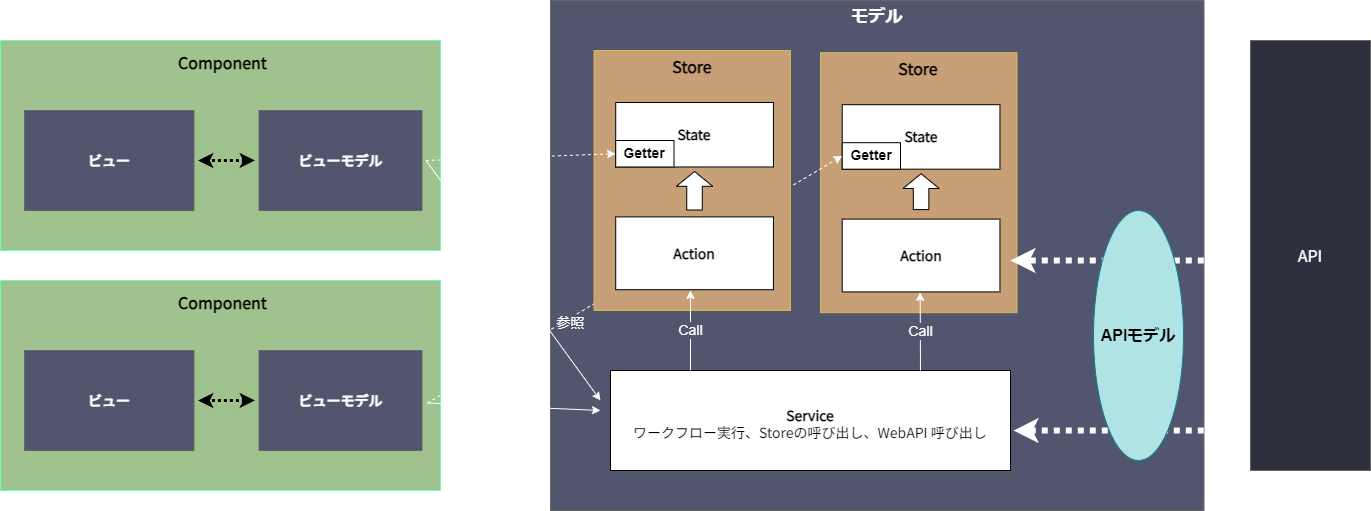

The diagram above was exported from draw.io. Its source (the exported page's mxGraphModel, read from the mxfile embedded in the PNG):
<mxGraphModel dx="1521" dy="1123" grid="1" gridSize="10" guides="1" tooltips="1" connect="1" arrows="1" fold="1" page="1" pageScale="1" pageWidth="827" pageHeight="1169" math="0" shadow="0">
  <root>
    <mxCell id="0" />
    <mxCell id="1" parent="0" />
    <mxCell id="88" value="Component" style="rounded=0;whiteSpace=wrap;html=1;align=center;spacingLeft=5;fillColor=#a0c28f;fontColor=#000000;strokeColor=#66FFB3;verticalAlign=top;fontSize=16;fontFamily=Noto Sans JP;fontSource=https%3A%2F%2Ffonts.googleapis.com%2Fcss%3Ffamily%3DNoto%2BSans%2BJP;fontStyle=1;spacingTop=6;" parent="1" vertex="1">
      <mxGeometry x="220" y="330" width="440" height="210" as="geometry" />
    </mxCell>
    <mxCell id="89" value="モデル" style="rounded=0;whiteSpace=wrap;html=1;fillColor=#51556e;fontColor=#FFFFFF;strokeColor=#666666;fontStyle=1;verticalAlign=top;fontSize=17;" parent="1" vertex="1">
      <mxGeometry x="770" y="50" width="653.5" height="510" as="geometry" />
    </mxCell>
    <mxCell id="90" value="Service&lt;br style=&quot;border-color: var(--border-color);&quot;&gt;&lt;span style=&quot;border-color: var(--border-color); font-weight: normal;&quot;&gt;ワークフロー実行、Storeの呼び出し、WebAPI 呼び出し&lt;/span&gt;&lt;span style=&quot;font-weight: normal&quot;&gt;&lt;br&gt;&lt;/span&gt;" style="rounded=0;whiteSpace=wrap;html=1;fontSize=14;fontFamily=Noto Sans JP;fontSource=https%3A%2F%2Ffonts.googleapis.com%2Fcss%3Ffamily%3DNoto%2BSans%2BJP;perimeterSpacing=9;fontStyle=1;align=center;verticalAlign=bottom;spacingBottom=27;" parent="1" vertex="1">
      <mxGeometry x="830" y="420" width="400" height="100" as="geometry" />
    </mxCell>
    <mxCell id="91" value="Component" style="rounded=0;whiteSpace=wrap;html=1;align=center;spacingLeft=5;fillColor=#a0c28f;fontColor=#000000;strokeColor=#66FFB3;verticalAlign=top;fontSize=16;fontFamily=Noto Sans JP;fontSource=https%3A%2F%2Ffonts.googleapis.com%2Fcss%3Ffamily%3DNoto%2BSans%2BJP;fontStyle=1;spacingTop=6;" parent="1" vertex="1">
      <mxGeometry x="220" y="90" width="440" height="210" as="geometry" />
    </mxCell>
    <mxCell id="92" value="&lt;b&gt;ビュー&lt;/b&gt;" style="rounded=0;whiteSpace=wrap;html=1;fontSize=14;fontFamily=Noto Sans JP;fontSource=https%3A%2F%2Ffonts.googleapis.com%2Fcss%3Ffamily%3DNoto%2BSans%2BJP;perimeterSpacing=4;fillColor=#51556e;strokeColor=#666666;fontColor=#FFFFFF;" parent="1" vertex="1">
      <mxGeometry x="244" y="160" width="169.5" height="100" as="geometry" />
    </mxCell>
    <mxCell id="93" value="&lt;b&gt;ビューモデル&lt;/b&gt;" style="rounded=0;whiteSpace=wrap;html=1;fontSize=14;fontFamily=Noto Sans JP;fontSource=https%3A%2F%2Ffonts.googleapis.com%2Fcss%3Ffamily%3DNoto%2BSans%2BJP;perimeterSpacing=4;fillColor=#51556e;fontColor=#FFFFFF;strokeColor=#666666;" parent="1" vertex="1">
      <mxGeometry x="478.5" y="160" width="163" height="100" as="geometry" />
    </mxCell>
    <mxCell id="94" value="" style="group" parent="1" vertex="1" connectable="0">
      <mxGeometry x="1040" y="102.20000000000005" width="196.5" height="260" as="geometry" />
    </mxCell>
    <mxCell id="95" value="&lt;b&gt;Store&lt;/b&gt;" style="rounded=0;whiteSpace=wrap;html=1;fontSize=16;verticalAlign=top;fillColor=#c7a078;strokeColor=#d6b656;fontFamily=Noto Sans JP;fontSource=https%3A%2F%2Ffonts.googleapis.com%2Fcss%3Ffamily%3DNoto%2BSans%2BJP;" parent="94" vertex="1">
      <mxGeometry width="196.5" height="260" as="geometry" />
    </mxCell>
    <mxCell id="96" value="&lt;span&gt;State&lt;/span&gt;&lt;span&gt;&lt;br&gt;&lt;/span&gt;" style="rounded=0;whiteSpace=wrap;html=1;fontSize=14;fontFamily=Noto Sans JP;fontSource=https%3A%2F%2Ffonts.googleapis.com%2Fcss%3Ffamily%3DNoto%2BSans%2BJP;perimeterSpacing=4;fontStyle=1;align=center;" parent="94" vertex="1">
      <mxGeometry x="21.718421052631584" y="52" width="157.7171052631579" height="64.47999999999999" as="geometry" />
    </mxCell>
    <mxCell id="97" value="Action" style="rounded=0;whiteSpace=wrap;html=1;fontSize=14;fontFamily=Noto Sans JP;fontSource=https%3A%2F%2Ffonts.googleapis.com%2Fcss%3Ffamily%3DNoto%2BSans%2BJP;perimeterSpacing=9;fontStyle=1;align=center;" parent="94" vertex="1">
      <mxGeometry x="21.718421052631584" y="166.39999999999998" width="157.7171052631579" height="72.8" as="geometry" />
    </mxCell>
    <mxCell id="98" value="&lt;span style=&quot;font-size: 14px;&quot;&gt;Getter&lt;/span&gt;" style="rounded=0;whiteSpace=wrap;html=1;fontStyle=1;fontSize=14;" parent="94" vertex="1">
      <mxGeometry x="21.720000000000027" y="90" width="58.28" height="26.48" as="geometry" />
    </mxCell>
    <mxCell id="99" value="" style="shape=flexArrow;endArrow=classic;startArrow=none;html=1;startSize=2;endSize=4.605555555555555;strokeWidth=1;startFill=0;width=15.555555555555555;endWidth=19.727891156462587;entryX=0.5;entryY=1;entryDx=0;entryDy=0;exitX=0.5;exitY=0;exitDx=0;exitDy=0;fillColor=default;" parent="94" source="97" target="96" edge="1">
      <mxGeometry width="100" height="100" relative="1" as="geometry">
        <mxPoint x="101" y="157.79999999999995" as="sourcePoint" />
        <mxPoint x="100.3469736842103" y="119.99999999999977" as="targetPoint" />
      </mxGeometry>
    </mxCell>
    <mxCell id="100" value="" style="endArrow=classic;html=1;fontSize=14;fontFamily=Noto Sans JP;fontSource=https%3A%2F%2Ffonts.googleapis.com%2Fcss%3Ffamily%3DNoto%2BSans%2BJP;exitX=1;exitY=0.5;exitDx=0;exitDy=0;entryX=0;entryY=0.5;entryDx=0;entryDy=0;dashed=1;strokeColor=#FFFFFF;fontColor=#FFFFFF;labelBackgroundColor=none;" parent="1" target="98" edge="1">
      <mxGeometry width="50" height="50" relative="1" as="geometry">
        <mxPoint x="647" y="452.5" as="sourcePoint" />
        <mxPoint x="802.9999999999995" y="335" as="targetPoint" />
      </mxGeometry>
    </mxCell>
    <mxCell id="101" value="参照" style="edgeLabel;align=center;verticalAlign=middle;resizable=0;points=[];fontSize=14;fontColor=#FFFFFF;labelBackgroundColor=#51556e;" parent="100" vertex="1" connectable="0">
      <mxGeometry x="-0.3127" y="1" relative="1" as="geometry">
        <mxPoint x="1" y="4" as="offset" />
      </mxGeometry>
    </mxCell>
    <mxCell id="102" value="" style="endArrow=classic;html=1;fontSize=14;fontFamily=Noto Sans JP;fontSource=https%3A%2F%2Ffonts.googleapis.com%2Fcss%3Ffamily%3DNoto%2BSans%2BJP;startArrow=classic;startFill=1;dashed=1;strokeWidth=3;dashPattern=1 1;entryX=1;entryY=0.5;entryDx=0;entryDy=0;" parent="1" source="93" target="92" edge="1">
      <mxGeometry width="50" height="50" relative="1" as="geometry">
        <mxPoint x="370" y="193" as="sourcePoint" />
        <mxPoint x="1131" y="345" as="targetPoint" />
      </mxGeometry>
    </mxCell>
    <mxCell id="103" value="" style="endArrow=classic;html=1;fontSize=14;fontFamily=Noto Sans JP;fontSource=https%3A%2F%2Ffonts.googleapis.com%2Fcss%3Ffamily%3DNoto%2BSans%2BJP;exitX=1;exitY=0.5;exitDx=0;exitDy=0;strokeColor=#FFFFFF;" parent="1" edge="1">
      <mxGeometry width="50" height="50" relative="1" as="geometry">
        <mxPoint x="647" y="452.5" as="sourcePoint" />
        <mxPoint x="820.0000000000005" y="460" as="targetPoint" />
      </mxGeometry>
    </mxCell>
    <mxCell id="104" value="Call" style="endArrow=classic;html=1;fontSize=14;entryX=0.495;entryY=0.905;entryDx=0;entryDy=0;entryPerimeter=0;labelBackgroundColor=#51556e;fontColor=#FFFFFF;strokeColor=#FFFFFF;" parent="1" target="97" edge="1">
      <mxGeometry width="50" height="50" relative="1" as="geometry">
        <mxPoint x="1139.9999999999995" y="420" as="sourcePoint" />
        <mxPoint x="1140" y="350" as="targetPoint" />
      </mxGeometry>
    </mxCell>
    <mxCell id="105" value="" style="endArrow=classic;html=1;fontSize=14;fontFamily=Noto Sans JP;fontSource=https%3A%2F%2Ffonts.googleapis.com%2Fcss%3Ffamily%3DNoto%2BSans%2BJP;startArrow=classic;startFill=1;dashed=1;strokeWidth=6;dashPattern=1 1;strokeColor=#FFFFFF;" parent="1" edge="1">
      <mxGeometry width="50" height="50" relative="1" as="geometry">
        <mxPoint x="1463.0000000000005" y="310" as="sourcePoint" />
        <mxPoint x="1229.9999999999995" y="310" as="targetPoint" />
      </mxGeometry>
    </mxCell>
    <mxCell id="106" value="" style="endArrow=classic;html=1;fontSize=14;fontFamily=Noto Sans JP;fontSource=https%3A%2F%2Ffonts.googleapis.com%2Fcss%3Ffamily%3DNoto%2BSans%2BJP;startArrow=classic;startFill=1;dashed=1;strokeWidth=6;dashPattern=1 1;strokeColor=#FFFFFF;" parent="1" edge="1">
      <mxGeometry width="50" height="50" relative="1" as="geometry">
        <mxPoint x="1463.0000000000005" y="480" as="sourcePoint" />
        <mxPoint x="1233" y="480.09000000000015" as="targetPoint" />
      </mxGeometry>
    </mxCell>
    <mxCell id="107" value="APIモデル" style="ellipse;whiteSpace=wrap;html=1;rounded=1;fontSize=16;fontStyle=1;fillColor=#b0e3e6;strokeColor=#0e8088;" parent="1" vertex="1">
      <mxGeometry x="1313" y="260" width="90" height="250" as="geometry" />
    </mxCell>
    <mxCell id="108" value="" style="group" parent="1" vertex="1" connectable="0">
      <mxGeometry x="813.5" y="100" width="196.5" height="260" as="geometry" />
    </mxCell>
    <mxCell id="109" value="&lt;b&gt;Store&lt;/b&gt;" style="rounded=0;whiteSpace=wrap;html=1;fontSize=16;verticalAlign=top;fillColor=#c7a078;strokeColor=#d6b656;fontFamily=Noto Sans JP;fontSource=https%3A%2F%2Ffonts.googleapis.com%2Fcss%3Ffamily%3DNoto%2BSans%2BJP;" parent="108" vertex="1">
      <mxGeometry width="196.5" height="260" as="geometry" />
    </mxCell>
    <mxCell id="110" value="&lt;span&gt;State&lt;/span&gt;&lt;span&gt;&lt;br&gt;&lt;/span&gt;" style="rounded=0;whiteSpace=wrap;html=1;fontSize=14;fontFamily=Noto Sans JP;fontSource=https%3A%2F%2Ffonts.googleapis.com%2Fcss%3Ffamily%3DNoto%2BSans%2BJP;perimeterSpacing=4;fontStyle=1;align=center;" parent="108" vertex="1">
      <mxGeometry x="21.71842105263158" y="52" width="157.7171052631579" height="64.47999999999999" as="geometry" />
    </mxCell>
    <mxCell id="111" value="Action" style="rounded=0;whiteSpace=wrap;html=1;fontSize=14;fontFamily=Noto Sans JP;fontSource=https%3A%2F%2Ffonts.googleapis.com%2Fcss%3Ffamily%3DNoto%2BSans%2BJP;perimeterSpacing=9;fontStyle=1;align=center;" parent="108" vertex="1">
      <mxGeometry x="21.71842105263158" y="166.39999999999998" width="157.7171052631579" height="72.8" as="geometry" />
    </mxCell>
    <mxCell id="112" value="" style="shape=flexArrow;endArrow=classic;startArrow=none;html=1;startSize=2;endSize=4.605555555555555;strokeWidth=1;entryX=0.5;entryY=1;entryDx=0;entryDy=0;startFill=0;width=15.555555555555555;endWidth=19.727891156462587;fillColor=default;" parent="108" target="110" edge="1">
      <mxGeometry width="100" height="100" relative="1" as="geometry">
        <mxPoint x="100.5" y="160" as="sourcePoint" />
        <mxPoint x="108.5921052631579" y="41.599999999999994" as="targetPoint" />
      </mxGeometry>
    </mxCell>
    <mxCell id="113" value="&lt;span style=&quot;font-size: 14px;&quot;&gt;Getter&lt;/span&gt;" style="rounded=0;whiteSpace=wrap;html=1;fontStyle=1;fontSize=14;" parent="108" vertex="1">
      <mxGeometry x="21.72" y="90" width="58.28" height="26.48" as="geometry" />
    </mxCell>
    <mxCell id="114" value="" style="endArrow=classic;html=1;fontSize=14;fontFamily=Noto Sans JP;fontSource=https%3A%2F%2Ffonts.googleapis.com%2Fcss%3Ffamily%3DNoto%2BSans%2BJP;exitX=1;exitY=0.5;exitDx=0;exitDy=0;strokeColor=#FFFFFF;fontColor=#FFFFFF;labelBackgroundColor=none;" parent="1" source="93" edge="1">
      <mxGeometry width="50" height="50" relative="1" as="geometry">
        <mxPoint x="656.9999999999998" y="462.5" as="sourcePoint" />
        <mxPoint x="820.0000000000005" y="450" as="targetPoint" />
      </mxGeometry>
    </mxCell>
    <mxCell id="115" value="参照" style="endArrow=classic;html=1;fontSize=14;fontFamily=Noto Sans JP;fontSource=https%3A%2F%2Ffonts.googleapis.com%2Fcss%3Ffamily%3DNoto%2BSans%2BJP;exitX=1;exitY=0.5;exitDx=0;exitDy=0;entryX=0;entryY=0.5;entryDx=0;entryDy=0;dashed=1;strokeColor=#FFFFFF;fontColor=#FFFFFF;labelBackgroundColor=none;" parent="1" source="93" target="113" edge="1">
      <mxGeometry width="50" height="50" relative="1" as="geometry">
        <mxPoint x="620" y="232" as="sourcePoint" />
        <mxPoint x="800" y="310" as="targetPoint" />
      </mxGeometry>
    </mxCell>
    <mxCell id="116" value="Call" style="endArrow=classic;html=1;fontSize=14;strokeColor=#FFFFFF;labelBackgroundColor=#51556e;fontColor=#FFFFFF;" parent="1" edge="1">
      <mxGeometry width="50" height="50" relative="1" as="geometry">
        <mxPoint x="909.9999999999995" y="420" as="sourcePoint" />
        <mxPoint x="909.9999999999995" y="340" as="targetPoint" />
      </mxGeometry>
    </mxCell>
    <mxCell id="117" value="API" style="rounded=0;whiteSpace=wrap;html=1;fontSize=16;fillColor=#2e303e;strokeColor=#666666;fontFamily=Noto Sans JP;fontSource=https%3A%2F%2Ffonts.googleapis.com%2Fcss%3Ffamily%3DNoto%2BSans%2BJP;fontColor=#FFFFFF;" parent="1" vertex="1">
      <mxGeometry x="1470" y="90" width="120" height="430" as="geometry" />
    </mxCell>
    <mxCell id="118" value="&lt;b&gt;ビュー&lt;/b&gt;" style="rounded=0;whiteSpace=wrap;html=1;fontSize=14;fontFamily=Noto Sans JP;fontSource=https%3A%2F%2Ffonts.googleapis.com%2Fcss%3Ffamily%3DNoto%2BSans%2BJP;perimeterSpacing=4;fillColor=#51556e;strokeColor=#666666;fontColor=#FFFFFF;" parent="1" vertex="1">
      <mxGeometry x="244" y="400" width="169.5" height="100" as="geometry" />
    </mxCell>
    <mxCell id="119" value="&lt;b&gt;ビューモデル&lt;/b&gt;" style="rounded=0;whiteSpace=wrap;html=1;fontSize=14;fontFamily=Noto Sans JP;fontSource=https%3A%2F%2Ffonts.googleapis.com%2Fcss%3Ffamily%3DNoto%2BSans%2BJP;perimeterSpacing=4;fillColor=#51556e;fontColor=#FFFFFF;strokeColor=#666666;" parent="1" vertex="1">
      <mxGeometry x="478.5" y="400" width="163" height="100" as="geometry" />
    </mxCell>
    <mxCell id="120" value="" style="endArrow=classic;html=1;fontSize=14;fontFamily=Noto Sans JP;fontSource=https%3A%2F%2Ffonts.googleapis.com%2Fcss%3Ffamily%3DNoto%2BSans%2BJP;startArrow=classic;startFill=1;dashed=1;strokeWidth=3;dashPattern=1 1;entryX=1;entryY=0.5;entryDx=0;entryDy=0;" parent="1" source="119" target="118" edge="1">
      <mxGeometry width="50" height="50" relative="1" as="geometry">
        <mxPoint x="368.5" y="433" as="sourcePoint" />
        <mxPoint x="1129.5" y="585" as="targetPoint" />
      </mxGeometry>
    </mxCell>
  </root>
</mxGraphModel>